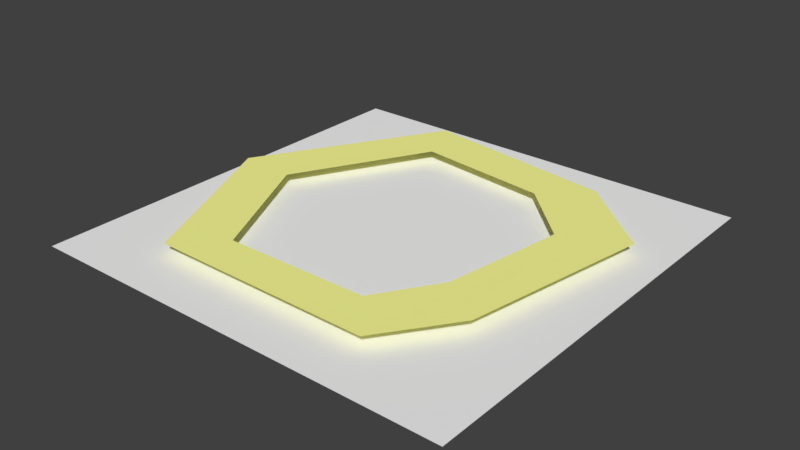 # Source: spinner_wh.blend  (saved by Blender 2.79.0; exported with 4.5.12 LTS)
import bpy
from mathutils import Matrix  # noqa: F401  (used for matrix-valued properties, if any)

bpy.ops.wm.read_factory_settings(use_empty=True)
scene = bpy.context.scene
scene.name = 'Scene'

# ---- collections
col_collection_1 = bpy.data.collections.new('Collection 1'); scene.collection.children.link(col_collection_1)

# ---- materials (node trees are filled in below, after node groups)
mat_arrow = bpy.data.materials.new('Arrow')
mat_arrow.alpha_threshold = 0.0
mat_arrow.use_transparent_shadow = False
mat_arrow.diffuse_color = (0.9997, 1.0, 0.3183, 1.0)
mat_arrow.roughness = 0.5
mat_whitish = bpy.data.materials.new('Whitish')
mat_whitish.alpha_threshold = 0.0
mat_whitish.use_transparent_shadow = False
mat_whitish.diffuse_color = (0.9258, 0.9258, 0.9258, 1.0)
mat_whitish.roughness = 0.5

# ---- material node trees

# ---- world
world_world = bpy.data.worlds.new('World'); scene.world = world_world
world_world.color = (0.05088, 0.05088, 0.05088)
world_world.use_sun_shadow = False
world_world.sun_shadow_jitter_overblur = 0.0
world_world.cycles.sampling_method = 'MANUAL'

# ---- meshes
me_plane_001 = bpy.data.meshes.new('Plane.001')
me_plane_001.from_pydata([(0.2423, -0.3709, 0.0), (0.4266, -0.2101, 0.0), (0.1466, -0.2764, 0.0), (0.2829, -0.1436, 0.0), (-0.2202, -0.4368, 0.0), (-0.1648, -0.3142, 0.0), (-0.467, -0.01311, 0.0), (-0.3328, -0.003927, 0.0), (-0.2877, 0.3824, 0.0), (-0.1931, 0.2867, 0.0), (0.2334, 0.3863, 0.0), (0.1475, 0.2827, 0.0), (0.3496, 0.2228, -2.232e-09), (0.2378, 0.1416, -1.935e-09)], [], [(0, 1, 3, 2), (0, 2, 5, 4), (4, 5, 7, 6), (6, 7, 9, 8), (8, 9, 11, 10), (10, 11, 13, 12), (1, 12, 13, 3)])
me_plane_001.materials.append(mat_arrow)
me_plane_001.use_remesh_preserve_volume = False
me_plane_001.use_remesh_preserve_attributes = False
me_plane_001.use_mirror_vertex_groups = False
me_plane_001.update()
me_plane = bpy.data.meshes.new('Plane')
me_plane.from_pydata([(-0.5, -0.5, 0.0), (0.5, -0.5, 0.0), (-0.5, 0.5, 0.0), (0.5, 0.5, 0.0)], [], [(0, 1, 3, 2)])
me_plane.materials.append(mat_whitish)
me_plane.use_remesh_preserve_volume = False
me_plane.use_remesh_preserve_attributes = False
me_plane.use_mirror_vertex_groups = False
me_plane.update()

# ---- objects
ob_plane_001 = bpy.data.objects.new('Plane.001', me_plane_001)
ob_plane = bpy.data.objects.new('Plane', me_plane)

# ---- transforms, parenting, visibility, modifiers, constraints
ob_plane_001.location = (0.5, 0.5, 0.0408)
ob_plane_001.scale = (1.0, -1.0, 1.0)
ob_plane_001.lineart.crease_threshold = 0.0
ob_plane.location = (0.5, 0.5, 0.01)
ob_plane.lineart.crease_threshold = 0.0

# ---- collection membership
col_collection_1.objects.link(ob_plane_001)
col_collection_1.objects.link(ob_plane)

# ---- scene / render settings (as saved in the file)
scene.frame_start = 1; scene.frame_end = 250; scene.frame_set(1)
scene.render.engine = 'BLENDER_EEVEE_NEXT'
scene.render.resolution_percentage = 50
scene.render.dither_intensity = 0.0
scene.cycles.use_denoising = False
scene.cycles.samples = 128
scene.cycles.sampling_pattern = 'TABULATED_SOBOL'
scene.cycles.use_adaptive_sampling = False
scene.cycles.use_light_tree = False
scene.cycles.blur_glossy = 0.0
scene.cycles.sample_clamp_indirect = 0.0
scene.view_settings.view_transform = 'Standard'
bpy.context.view_layer.update()

# ---- added for rendering (the .blend has no active camera and no usable light): camera, sun
cam_auto = bpy.data.cameras.new('AutoCamera')
cam_auto.lens = 50.0
cam_auto.sensor_width = 36.0
cam_auto.clip_end = 1000.0
ob_auto_camera = bpy.data.objects.new('AutoCamera', cam_auto)
scene.collection.objects.link(ob_auto_camera)
ob_auto_camera.location = (1.80878, -1.07053, 1.07242)
ob_auto_camera.rotation_euler = (1.09748, -7.21219e-08, 0.694738)
scene.camera = ob_auto_camera
light_auto_sun = bpy.data.lights.new('AutoSun', 'SUN')
light_auto_sun.energy = 3.0
light_auto_sun.angle = 0.0523599
ob_auto_sun = bpy.data.objects.new('AutoSun', light_auto_sun)
scene.collection.objects.link(ob_auto_sun)
ob_auto_sun.rotation_euler = (0.872665, 0.174533, 0.523599)
bpy.context.view_layer.update()
